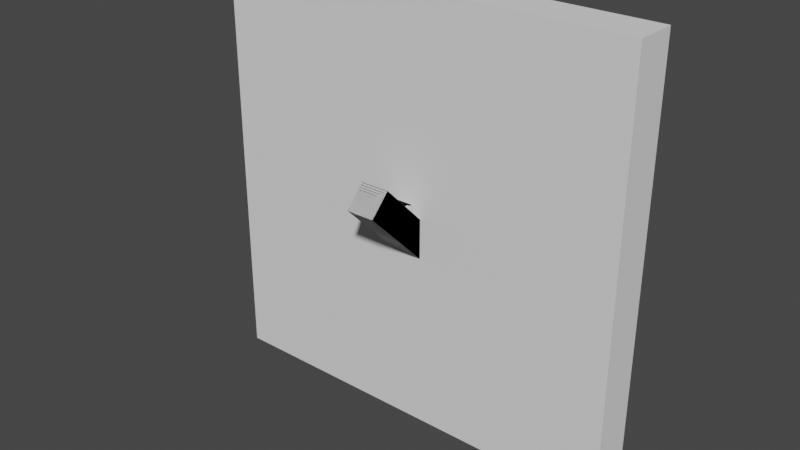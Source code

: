 # Source: hook.blend  (saved by Blender 3.4.6; exported with 4.5.12 LTS)
import bpy
from mathutils import Matrix  # noqa: F401  (used for matrix-valued properties, if any)

bpy.ops.wm.read_factory_settings(use_empty=True)
scene = bpy.context.scene
scene.name = 'Scene'

# ---- world
world_world = bpy.data.worlds.new('World'); scene.world = world_world
world_world.use_nodes = True; world_world.node_tree.nodes.clear()
_N = world_world.node_tree.nodes; _L = world_world.node_tree.links
n0 = _N.new('ShaderNodeOutputWorld'); n0.name = 'World Output'; n0.location = (300, 300)
n1 = _N.new('ShaderNodeBackground'); n1.name = 'Background'; n1.location = (10, 300)
n1.inputs[0].default_value = (0.05088, 0.05088, 0.05088, 1.0)
_L.new(n1.outputs[0], n0.inputs[0])
n0.is_active_output = True
world_world.color = (0.05088, 0.05088, 0.05088)
world_world.use_sun_shadow = False
world_world.sun_shadow_jitter_overblur = 0.0

# ---- meshes
me_cube = bpy.data.meshes.new('Cube')
me_cube.from_pydata([(-0.5, -0.5, -0.5), (-0.5, -0.5, 0.5), (-0.5, 0.5, -0.5), (-0.5, 0.5, 0.5), (0.5, -0.5, -0.5), (0.5, -0.5, 0.5), (0.5, 0.5, -0.5), (0.5, 0.5, 0.5)], [], [(0, 1, 3, 2), (2, 3, 7, 6), (6, 7, 5, 4), (4, 5, 1, 0), (2, 6, 4, 0), (7, 3, 1, 5)])
_uv = me_cube.uv_layers.new(name='UVMap')
_uv.uv.foreach_set('vector', [0.375, 0.0, 0.625, 0.0, 0.625, 0.25, 0.375, 0.25, 0.375, 0.25, 0.625, 0.25, 0.625, 0.5, 0.375, 0.5, 0.375, 0.5, 0.625, 0.5, 0.625, 0.75, 0.375, 0.75, 0.375, 0.75, 0.625, 0.75, 0.625, 1.0, 0.375, 1.0, 0.125, 0.5, 0.375, 0.5, 0.375, 0.75, 0.125, 0.75, 0.625, 0.5, 0.875, 0.5, 0.875, 0.75, 0.625, 0.75])
me_cube.update()
me_cube_001 = bpy.data.meshes.new('Cube.001')
me_cube_001.from_pydata([(-0.01, -0.01, -0.01), (-0.01, -0.01, 0.01), (-0.01, 0.01, -0.01), (-0.01, 0.01, 0.01), (0.01, -0.01, -0.01), (0.01, -0.01, 0.01), (0.01, 0.01, -0.01), (0.01, 0.01, 0.01)], [], [(0, 1, 3, 2), (2, 3, 7, 6), (6, 7, 5, 4), (4, 5, 1, 0), (2, 6, 4, 0), (7, 3, 1, 5)])
_uv = me_cube_001.uv_layers.new(name='UVMap')
_uv.uv.foreach_set('vector', [0.375, 0.0, 0.625, 0.0, 0.625, 0.25, 0.375, 0.25, 0.375, 0.25, 0.625, 0.25, 0.625, 0.5, 0.375, 0.5, 0.375, 0.5, 0.625, 0.5, 0.625, 0.75, 0.375, 0.75, 0.375, 0.75, 0.625, 0.75, 0.625, 1.0, 0.375, 1.0, 0.125, 0.5, 0.375, 0.5, 0.375, 0.75, 0.125, 0.75, 0.625, 0.5, 0.875, 0.5, 0.875, 0.75, 0.625, 0.75])
me_cube_001.update()
me_cube_002 = bpy.data.meshes.new('Cube.002')
me_cube_002.from_pydata([(-0.01, -0.01, -0.01), (-0.01, -0.01, 0.01), (-0.01, 0.01, -0.01), (-0.01, 0.01, 0.01), (0.01, -0.01, -0.01), (0.01, -0.01, 0.01), (0.01, 0.01, -0.01), (0.01, 0.01, 0.01)], [], [(0, 1, 3, 2), (2, 3, 7, 6), (6, 7, 5, 4), (4, 5, 1, 0), (2, 6, 4, 0), (7, 3, 1, 5)])
_uv = me_cube_002.uv_layers.new(name='UVMap')
_uv.uv.foreach_set('vector', [0.375, 0.0, 0.625, 0.0, 0.625, 0.25, 0.375, 0.25, 0.375, 0.25, 0.625, 0.25, 0.625, 0.5, 0.375, 0.5, 0.375, 0.5, 0.625, 0.5, 0.625, 0.75, 0.375, 0.75, 0.375, 0.75, 0.625, 0.75, 0.625, 1.0, 0.375, 1.0, 0.125, 0.5, 0.375, 0.5, 0.375, 0.75, 0.125, 0.75, 0.625, 0.5, 0.875, 0.5, 0.875, 0.75, 0.625, 0.75])
me_cube_002.update()
me_cube_003 = bpy.data.meshes.new('Cube.003')
me_cube_003.from_pydata([(-0.01, -0.01, -0.01), (-0.01, -0.01, 0.01), (-0.01, 0.01, -0.01), (-0.01, 0.01, 0.01), (0.01, -0.01, -0.01), (0.01, -0.01, 0.01), (0.01, 0.01, -0.01), (0.01, 0.01, 0.01)], [], [(0, 1, 3, 2), (2, 3, 7, 6), (6, 7, 5, 4), (4, 5, 1, 0), (2, 6, 4, 0), (7, 3, 1, 5)])
_uv = me_cube_003.uv_layers.new(name='UVMap')
_uv.uv.foreach_set('vector', [0.375, 0.0, 0.625, 0.0, 0.625, 0.25, 0.375, 0.25, 0.375, 0.25, 0.625, 0.25, 0.625, 0.5, 0.375, 0.5, 0.375, 0.5, 0.625, 0.5, 0.625, 0.75, 0.375, 0.75, 0.375, 0.75, 0.625, 0.75, 0.625, 1.0, 0.375, 1.0, 0.125, 0.5, 0.375, 0.5, 0.375, 0.75, 0.125, 0.75, 0.625, 0.5, 0.875, 0.5, 0.875, 0.75, 0.625, 0.75])
me_cube_003.update()
me_cube_004 = bpy.data.meshes.new('Cube.004')
me_cube_004.from_pydata([(-0.01, -0.01, -0.01), (-0.01, -0.01, 0.01), (-0.01, 0.01, -0.01), (-0.01, 0.01, 0.01), (0.01, -0.01, -0.01), (0.01, -0.01, 0.01), (0.01, 0.01, -0.01), (0.01, 0.01, 0.01)], [], [(0, 1, 3, 2), (2, 3, 7, 6), (6, 7, 5, 4), (4, 5, 1, 0), (2, 6, 4, 0), (7, 3, 1, 5)])
_uv = me_cube_004.uv_layers.new(name='UVMap')
_uv.uv.foreach_set('vector', [0.375, 0.0, 0.625, 0.0, 0.625, 0.25, 0.375, 0.25, 0.375, 0.25, 0.625, 0.25, 0.625, 0.5, 0.375, 0.5, 0.375, 0.5, 0.625, 0.5, 0.625, 0.75, 0.375, 0.75, 0.375, 0.75, 0.625, 0.75, 0.625, 1.0, 0.375, 1.0, 0.125, 0.5, 0.375, 0.5, 0.375, 0.75, 0.125, 0.75, 0.625, 0.5, 0.875, 0.5, 0.875, 0.75, 0.625, 0.75])
me_cube_004.update()
me_cube_005 = bpy.data.meshes.new('Cube.005')
me_cube_005.from_pydata([(-0.01, -0.01, -0.01), (-0.01, -0.01, 0.01), (-0.01, 0.009929, -0.01002), (-0.01, 0.01, 0.01), (0.01, -0.01, -0.01), (0.01, -0.01, 0.01), (0.01, 0.009929, -0.01002), (0.01, 0.01, 0.01)], [], [(0, 1, 3, 2), (2, 3, 7, 6), (6, 7, 5, 4), (4, 5, 1, 0), (2, 6, 4, 0), (7, 3, 1, 5)])
_uv = me_cube_005.uv_layers.new(name='UVMap')
_uv.uv.foreach_set('vector', [0.375, 0.0, 0.625, 0.0, 0.625, 0.25, 0.375, 0.25, 0.375, 0.25, 0.625, 0.25, 0.625, 0.5, 0.375, 0.5, 0.375, 0.5, 0.625, 0.5, 0.625, 0.75, 0.375, 0.75, 0.375, 0.75, 0.625, 0.75, 0.625, 1.0, 0.375, 1.0, 0.125, 0.5, 0.375, 0.5, 0.375, 0.75, 0.125, 0.75, 0.625, 0.5, 0.875, 0.5, 0.875, 0.75, 0.625, 0.75])
me_cube_005.update()
me_cylinder = bpy.data.meshes.new('Cylinder')
me_cylinder.from_pydata([(0.0, 0.006, -0.002), (0.0, 0.006, 0.002), (0.001171, 0.005885, -0.002), (0.001171, 0.005885, 0.002), (0.002296, 0.005543, -0.002), (0.002296, 0.005543, 0.002), (0.003333, 0.004989, -0.002), (0.003333, 0.004989, 0.002), (0.004243, 0.004243, -0.002), (0.004243, 0.004243, 0.002), (0.004989, 0.003333, -0.002), (0.004989, 0.003333, 0.002), (0.005543, 0.002296, -0.002), (0.005543, 0.002296, 0.002), (0.005885, 0.001171, -0.002), (0.005885, 0.001171, 0.002), (0.006, 0.0, -0.002), (0.006, 0.0, 0.002), (0.005885, -0.001171, -0.002), (0.005885, -0.001171, 0.002), (0.005543, -0.002296, -0.002), (0.005543, -0.002296, 0.002), (0.004989, -0.003333, -0.002), (0.004989, -0.003333, 0.002), (0.004243, -0.004243, -0.002), (0.004243, -0.004243, 0.002), (0.003333, -0.004989, -0.002), (0.003333, -0.004989, 0.002), (0.002296, -0.005543, -0.002), (0.002296, -0.005543, 0.002), (0.001171, -0.005885, -0.002), (0.001171, -0.005885, 0.002), (0.0, -0.006, -0.002), (0.0, -0.006, 0.002), (-0.001171, -0.005885, -0.002), (-0.001171, -0.005885, 0.002), (-0.002296, -0.005543, -0.002), (-0.002296, -0.005543, 0.002), (-0.003333, -0.004989, -0.002), (-0.003333, -0.004989, 0.002), (-0.004243, -0.004243, -0.002), (-0.004243, -0.004243, 0.002), (-0.004989, -0.003333, -0.002), (-0.004989, -0.003333, 0.002), (-0.005543, -0.002296, -0.002), (-0.005543, -0.002296, 0.002), (-0.005885, -0.001171, -0.002), (-0.005885, -0.001171, 0.002), (-0.006, 0.0, -0.002), (-0.006, 0.0, 0.002), (-0.005885, 0.001171, -0.002), (-0.005885, 0.001171, 0.002), (-0.005543, 0.002296, -0.002), (-0.005543, 0.002296, 0.002), (-0.004989, 0.003333, -0.002), (-0.004989, 0.003333, 0.002), (-0.004243, 0.004243, -0.002), (-0.004243, 0.004243, 0.002), (-0.003333, 0.004989, -0.002), (-0.003333, 0.004989, 0.002), (-0.002296, 0.005543, -0.002), (-0.002296, 0.005543, 0.002), (-0.001171, 0.005885, -0.002), (-0.001171, 0.005885, 0.002)], [], [(0, 1, 3, 2), (2, 3, 5, 4), (4, 5, 7, 6), (6, 7, 9, 8), (8, 9, 11, 10), (10, 11, 13, 12), (12, 13, 15, 14), (14, 15, 17, 16), (16, 17, 19, 18), (18, 19, 21, 20), (20, 21, 23, 22), (22, 23, 25, 24), (24, 25, 27, 26), (26, 27, 29, 28), (28, 29, 31, 30), (30, 31, 33, 32), (32, 33, 35, 34), (34, 35, 37, 36), (36, 37, 39, 38), (38, 39, 41, 40), (40, 41, 43, 42), (42, 43, 45, 44), (44, 45, 47, 46), (46, 47, 49, 48), (48, 49, 51, 50), (50, 51, 53, 52), (52, 53, 55, 54), (54, 55, 57, 56), (56, 57, 59, 58), (58, 59, 61, 60), (3, 1, 63, 61, 59, 57, 55, 53, 51, 49, 47, 45, 43, 41, 39, 37, 35, 33, 31, 29, 27, 25, 23, 21, 19, 17, 15, 13, 11, 9, 7, 5), (60, 61, 63, 62), (62, 63, 1, 0), (0, 2, 4, 6, 8, 10, 12, 14, 16, 18, 20, 22, 24, 26, 28, 30, 32, 34, 36, 38, 40, 42, 44, 46, 48, 50, 52, 54, 56, 58, 60, 62)])
_uv = me_cylinder.uv_layers.new(name='UVMap')
_uv.uv.foreach_set('vector', [1.0, 0.5, 1.0, 1.0, 0.9688, 1.0, 0.9688, 0.5, 0.9688, 0.5, 0.9688, 1.0, 0.9375, 1.0, 0.9375, 0.5, 0.9375, 0.5, 0.9375, 1.0, 0.9062, 1.0, 0.9062, 0.5, 0.9062, 0.5, 0.9062, 1.0, 0.875, 1.0, 0.875, 0.5, 0.875, 0.5, 0.875, 1.0, 0.8438, 1.0, 0.8438, 0.5, 0.8438, 0.5, 0.8438, 1.0, 0.8125, 1.0, 0.8125, 0.5, 0.8125, 0.5, 0.8125, 1.0, 0.7812, 1.0, 0.7812, 0.5, 0.7812, 0.5, 0.7812, 1.0, 0.75, 1.0, 0.75, 0.5, 0.75, 0.5, 0.75, 1.0, 0.7188, 1.0, 0.7188, 0.5, 0.7188, 0.5, 0.7188, 1.0, 0.6875, 1.0, 0.6875, 0.5, 0.6875, 0.5, 0.6875, 1.0, 0.6562, 1.0, 0.6562, 0.5, 0.6562, 0.5, 0.6562, 1.0, 0.625, 1.0, 0.625, 0.5, 0.625, 0.5, 0.625, 1.0, 0.5938, 1.0, 0.5938, 0.5, 0.5938, 0.5, 0.5938, 1.0, 0.5625, 1.0, 0.5625, 0.5, 0.5625, 0.5, 0.5625, 1.0, 0.5312, 1.0, 0.5312, 0.5, 0.5312, 0.5, 0.5312, 1.0, 0.5, 1.0, 0.5, 0.5, 0.5, 0.5, 0.5, 1.0, 0.4688, 1.0, 0.4688, 0.5, 0.4688, 0.5, 0.4688, 1.0, 0.4375, 1.0, 0.4375, 0.5, 0.4375, 0.5, 0.4375, 1.0, 0.4062, 1.0, 0.4062, 0.5, 0.4062, 0.5, 0.4062, 1.0, 0.375, 1.0, 0.375, 0.5, 0.375, 0.5, 0.375, 1.0, 0.3438, 1.0, 0.3438, 0.5, 0.3438, 0.5, 0.3438, 1.0, 0.3125, 1.0, 0.3125, 0.5, 0.3125, 0.5, 0.3125, 1.0, 0.2812, 1.0, 0.2812, 0.5, 0.2812, 0.5, 0.2812, 1.0, 0.25, 1.0, 0.25, 0.5, 0.25, 0.5, 0.25, 1.0, 0.2188, 1.0, 0.2188, 0.5, 0.2188, 0.5, 0.2188, 1.0, 0.1875, 1.0, 0.1875, 0.5, 0.1875, 0.5, 0.1875, 1.0, 0.1562, 1.0, 0.1562, 0.5, 0.1562, 0.5, 0.1562, 1.0, 0.125, 1.0, 0.125, 0.5, 0.125, 0.5, 0.125, 1.0, 0.09375, 1.0, 0.09375, 0.5, 0.09375, 0.5, 0.09375, 1.0, 0.0625, 1.0, 0.0625, 0.5, 0.2968, 0.4854, 0.25, 0.49, 0.2032, 0.4854, 0.1582, 0.4717, 0.1167, 0.4496, 0.08029, 0.4197, 0.05045, 0.3833, 0.02827, 0.3418, 0.01461, 0.2968, 0.01, 0.25, 0.01461, 0.2032, 0.02827, 0.1582, 0.05045, 0.1167, 0.08029, 0.08029, 0.1167, 0.05045, 0.1582, 0.02827, 0.2032, 0.01461, 0.25, 0.01, 0.2968, 0.01461, 0.3418, 0.02827, 0.3833, 0.05045, 0.4197, 0.08029, 0.4496, 0.1167, 0.4717, 0.1582, 0.4854, 0.2032, 0.49, 0.25, 0.4854, 0.2968, 0.4717, 0.3418, 0.4496, 0.3833, 0.4197, 0.4197, 0.3833, 0.4496, 0.3418, 0.4717, 0.0625, 0.5, 0.0625, 1.0, 0.03125, 1.0, 0.03125, 0.5, 0.03125, 0.5, 0.03125, 1.0, 0.0, 1.0, 0.0, 0.5, 0.75, 0.49, 0.7968, 0.4854, 0.8418, 0.4717, 0.8833, 0.4496, 0.9197, 0.4197, 0.9496, 0.3833, 0.9717, 0.3418, 0.9854, 0.2968, 0.99, 0.25, 0.9854, 0.2032, 0.9717, 0.1582, 0.9496, 0.1167, 0.9197, 0.08029, 0.8833, 0.05045, 0.8418, 0.02827, 0.7968, 0.01461, 0.75, 0.01, 0.7032, 0.01461, 0.6582, 0.02827, 0.6167, 0.05045, 0.5803, 0.08029, 0.5504, 0.1167, 0.5283, 0.1582, 0.5146, 0.2032, 0.51, 0.25, 0.5146, 0.2968, 0.5283, 0.3418, 0.5504, 0.3833, 0.5803, 0.4197, 0.6167, 0.4496, 0.6582, 0.4717, 0.7032, 0.4854])
me_cylinder.update()
me_cylinder_001 = bpy.data.meshes.new('Cylinder.001')
me_cylinder_001.from_pydata([(0.0, 0.006, -0.002), (0.0, 0.006, 0.002), (0.001171, 0.005885, -0.002), (0.001171, 0.005885, 0.002), (0.002296, 0.005543, -0.002), (0.002296, 0.005543, 0.002), (0.003333, 0.004989, -0.002), (0.003333, 0.004989, 0.002), (0.004243, 0.004243, -0.002), (0.004243, 0.004243, 0.002), (0.004989, 0.003333, -0.002), (0.004989, 0.003333, 0.002), (0.005543, 0.002296, -0.002), (0.005543, 0.002296, 0.002), (0.005885, 0.001171, -0.002), (0.005885, 0.001171, 0.002), (0.006, 0.0, -0.002), (0.006, 0.0, 0.002), (0.005885, -0.001171, -0.002), (0.005885, -0.001171, 0.002), (0.005543, -0.002296, -0.002), (0.005543, -0.002296, 0.002), (0.004989, -0.003333, -0.002), (0.004989, -0.003333, 0.002), (0.004243, -0.004243, -0.002), (0.004243, -0.004243, 0.002), (0.003333, -0.004989, -0.002), (0.003333, -0.004989, 0.002), (0.002296, -0.005543, -0.002), (0.002296, -0.005543, 0.002), (0.001171, -0.005885, -0.002), (0.001171, -0.005885, 0.002), (0.0, -0.006, -0.002), (0.0, -0.006, 0.002), (-0.001171, -0.005885, -0.002), (-0.001171, -0.005885, 0.002), (-0.002296, -0.005543, -0.002), (-0.002296, -0.005543, 0.002), (-0.003333, -0.004989, -0.002), (-0.003333, -0.004989, 0.002), (-0.004243, -0.004243, -0.002), (-0.004243, -0.004243, 0.002), (-0.004989, -0.003333, -0.002), (-0.004989, -0.003333, 0.002), (-0.005543, -0.002296, -0.002), (-0.005543, -0.002296, 0.002), (-0.005885, -0.001171, -0.002), (-0.005885, -0.001171, 0.002), (-0.006, 0.0, -0.002), (-0.006, 0.0, 0.002), (-0.005885, 0.001171, -0.002), (-0.005885, 0.001171, 0.002), (-0.005543, 0.002296, -0.002), (-0.005543, 0.002296, 0.002), (-0.004989, 0.003333, -0.002), (-0.004989, 0.003333, 0.002), (-0.004243, 0.004243, -0.002), (-0.004243, 0.004243, 0.002), (-0.003333, 0.004989, -0.002), (-0.003333, 0.004989, 0.002), (-0.002296, 0.005543, -0.002), (-0.002296, 0.005543, 0.002), (-0.001171, 0.005885, -0.002), (-0.001171, 0.005885, 0.002)], [], [(0, 1, 3, 2), (2, 3, 5, 4), (4, 5, 7, 6), (6, 7, 9, 8), (8, 9, 11, 10), (10, 11, 13, 12), (12, 13, 15, 14), (14, 15, 17, 16), (16, 17, 19, 18), (18, 19, 21, 20), (20, 21, 23, 22), (22, 23, 25, 24), (24, 25, 27, 26), (26, 27, 29, 28), (28, 29, 31, 30), (30, 31, 33, 32), (32, 33, 35, 34), (34, 35, 37, 36), (36, 37, 39, 38), (38, 39, 41, 40), (40, 41, 43, 42), (42, 43, 45, 44), (44, 45, 47, 46), (46, 47, 49, 48), (48, 49, 51, 50), (50, 51, 53, 52), (52, 53, 55, 54), (54, 55, 57, 56), (56, 57, 59, 58), (58, 59, 61, 60), (3, 1, 63, 61, 59, 57, 55, 53, 51, 49, 47, 45, 43, 41, 39, 37, 35, 33, 31, 29, 27, 25, 23, 21, 19, 17, 15, 13, 11, 9, 7, 5), (60, 61, 63, 62), (62, 63, 1, 0), (0, 2, 4, 6, 8, 10, 12, 14, 16, 18, 20, 22, 24, 26, 28, 30, 32, 34, 36, 38, 40, 42, 44, 46, 48, 50, 52, 54, 56, 58, 60, 62)])
_uv = me_cylinder_001.uv_layers.new(name='UVMap')
_uv.uv.foreach_set('vector', [1.0, 0.5, 1.0, 1.0, 0.9688, 1.0, 0.9688, 0.5, 0.9688, 0.5, 0.9688, 1.0, 0.9375, 1.0, 0.9375, 0.5, 0.9375, 0.5, 0.9375, 1.0, 0.9062, 1.0, 0.9062, 0.5, 0.9062, 0.5, 0.9062, 1.0, 0.875, 1.0, 0.875, 0.5, 0.875, 0.5, 0.875, 1.0, 0.8438, 1.0, 0.8438, 0.5, 0.8438, 0.5, 0.8438, 1.0, 0.8125, 1.0, 0.8125, 0.5, 0.8125, 0.5, 0.8125, 1.0, 0.7812, 1.0, 0.7812, 0.5, 0.7812, 0.5, 0.7812, 1.0, 0.75, 1.0, 0.75, 0.5, 0.75, 0.5, 0.75, 1.0, 0.7188, 1.0, 0.7188, 0.5, 0.7188, 0.5, 0.7188, 1.0, 0.6875, 1.0, 0.6875, 0.5, 0.6875, 0.5, 0.6875, 1.0, 0.6562, 1.0, 0.6562, 0.5, 0.6562, 0.5, 0.6562, 1.0, 0.625, 1.0, 0.625, 0.5, 0.625, 0.5, 0.625, 1.0, 0.5938, 1.0, 0.5938, 0.5, 0.5938, 0.5, 0.5938, 1.0, 0.5625, 1.0, 0.5625, 0.5, 0.5625, 0.5, 0.5625, 1.0, 0.5312, 1.0, 0.5312, 0.5, 0.5312, 0.5, 0.5312, 1.0, 0.5, 1.0, 0.5, 0.5, 0.5, 0.5, 0.5, 1.0, 0.4688, 1.0, 0.4688, 0.5, 0.4688, 0.5, 0.4688, 1.0, 0.4375, 1.0, 0.4375, 0.5, 0.4375, 0.5, 0.4375, 1.0, 0.4062, 1.0, 0.4062, 0.5, 0.4062, 0.5, 0.4062, 1.0, 0.375, 1.0, 0.375, 0.5, 0.375, 0.5, 0.375, 1.0, 0.3438, 1.0, 0.3438, 0.5, 0.3438, 0.5, 0.3438, 1.0, 0.3125, 1.0, 0.3125, 0.5, 0.3125, 0.5, 0.3125, 1.0, 0.2812, 1.0, 0.2812, 0.5, 0.2812, 0.5, 0.2812, 1.0, 0.25, 1.0, 0.25, 0.5, 0.25, 0.5, 0.25, 1.0, 0.2188, 1.0, 0.2188, 0.5, 0.2188, 0.5, 0.2188, 1.0, 0.1875, 1.0, 0.1875, 0.5, 0.1875, 0.5, 0.1875, 1.0, 0.1562, 1.0, 0.1562, 0.5, 0.1562, 0.5, 0.1562, 1.0, 0.125, 1.0, 0.125, 0.5, 0.125, 0.5, 0.125, 1.0, 0.09375, 1.0, 0.09375, 0.5, 0.09375, 0.5, 0.09375, 1.0, 0.0625, 1.0, 0.0625, 0.5, 0.2968, 0.4854, 0.25, 0.49, 0.2032, 0.4854, 0.1582, 0.4717, 0.1167, 0.4496, 0.08029, 0.4197, 0.05045, 0.3833, 0.02827, 0.3418, 0.01461, 0.2968, 0.01, 0.25, 0.01461, 0.2032, 0.02827, 0.1582, 0.05045, 0.1167, 0.08029, 0.08029, 0.1167, 0.05045, 0.1582, 0.02827, 0.2032, 0.01461, 0.25, 0.01, 0.2968, 0.01461, 0.3418, 0.02827, 0.3833, 0.05045, 0.4197, 0.08029, 0.4496, 0.1167, 0.4717, 0.1582, 0.4854, 0.2032, 0.49, 0.25, 0.4854, 0.2968, 0.4717, 0.3418, 0.4496, 0.3833, 0.4197, 0.4197, 0.3833, 0.4496, 0.3418, 0.4717, 0.0625, 0.5, 0.0625, 1.0, 0.03125, 1.0, 0.03125, 0.5, 0.03125, 0.5, 0.03125, 1.0, 0.0, 1.0, 0.0, 0.5, 0.75, 0.49, 0.7968, 0.4854, 0.8418, 0.4717, 0.8833, 0.4496, 0.9197, 0.4197, 0.9496, 0.3833, 0.9717, 0.3418, 0.9854, 0.2968, 0.99, 0.25, 0.9854, 0.2032, 0.9717, 0.1582, 0.9496, 0.1167, 0.9197, 0.08029, 0.8833, 0.05045, 0.8418, 0.02827, 0.7968, 0.01461, 0.75, 0.01, 0.7032, 0.01461, 0.6582, 0.02827, 0.6167, 0.05045, 0.5803, 0.08029, 0.5504, 0.1167, 0.5283, 0.1582, 0.5146, 0.2032, 0.51, 0.25, 0.5146, 0.2968, 0.5283, 0.3418, 0.5504, 0.3833, 0.5803, 0.4197, 0.6167, 0.4496, 0.6582, 0.4717, 0.7032, 0.4854])
me_cylinder_001.update()
me_cube_007 = bpy.data.meshes.new('Cube.007')
me_cube_007.from_pydata([(-0.01, -0.01, -0.01), (-0.01, -0.01, 0.01), (-0.01, 0.01, -0.01), (-0.01, 0.01, 0.01), (0.01, -0.01, -0.01), (0.01, -0.01, 0.01), (0.01, 0.01, -0.01), (0.01, 0.01, 0.01)], [], [(0, 1, 3, 2), (2, 3, 7, 6), (6, 7, 5, 4), (4, 5, 1, 0), (2, 6, 4, 0), (7, 3, 1, 5)])
_uv = me_cube_007.uv_layers.new(name='UVMap')
_uv.uv.foreach_set('vector', [0.375, 0.0, 0.625, 0.0, 0.625, 0.25, 0.375, 0.25, 0.375, 0.25, 0.625, 0.25, 0.625, 0.5, 0.375, 0.5, 0.375, 0.5, 0.625, 0.5, 0.625, 0.75, 0.375, 0.75, 0.375, 0.75, 0.625, 0.75, 0.625, 1.0, 0.375, 1.0, 0.125, 0.5, 0.375, 0.5, 0.375, 0.75, 0.125, 0.75, 0.625, 0.5, 0.875, 0.5, 0.875, 0.75, 0.625, 0.75])
me_cube_007.update()
me_cube_006 = bpy.data.meshes.new('Cube.006')
me_cube_006.from_pydata([(-0.01, -0.01, -0.01), (-0.01, -0.01, 0.01), (-0.01, 0.01, -0.01), (-0.01, 0.01, 0.01), (0.01, -0.01, -0.01), (0.01, -0.01, 0.01), (0.01, 0.01, -0.01), (0.01, 0.01, 0.01)], [], [(0, 1, 3, 2), (2, 3, 7, 6), (6, 7, 5, 4), (4, 5, 1, 0), (2, 6, 4, 0), (7, 3, 1, 5)])
_uv = me_cube_006.uv_layers.new(name='UVMap')
_uv.uv.foreach_set('vector', [0.375, 0.0, 0.625, 0.0, 0.625, 0.25, 0.375, 0.25, 0.375, 0.25, 0.625, 0.25, 0.625, 0.5, 0.375, 0.5, 0.375, 0.5, 0.625, 0.5, 0.625, 0.75, 0.375, 0.75, 0.375, 0.75, 0.625, 0.75, 0.625, 1.0, 0.375, 1.0, 0.125, 0.5, 0.375, 0.5, 0.375, 0.75, 0.125, 0.75, 0.625, 0.5, 0.875, 0.5, 0.875, 0.75, 0.625, 0.75])
me_cube_006.update()
me_cube_008 = bpy.data.meshes.new('Cube.008')
me_cube_008.from_pydata([(-0.01, -0.01, -0.01), (-0.01, -0.01, 0.01), (-0.01, 0.01, -0.01), (-0.01, 0.01, 0.01), (0.01, -0.01, -0.01), (0.01, -0.01, 0.01), (0.01, 0.01, -0.01), (0.01, 0.01, 0.01)], [], [(0, 1, 3, 2), (2, 3, 7, 6), (6, 7, 5, 4), (4, 5, 1, 0), (2, 6, 4, 0), (7, 3, 1, 5)])
_uv = me_cube_008.uv_layers.new(name='UVMap')
_uv.uv.foreach_set('vector', [0.375, 0.0, 0.625, 0.0, 0.625, 0.25, 0.375, 0.25, 0.375, 0.25, 0.625, 0.25, 0.625, 0.5, 0.375, 0.5, 0.375, 0.5, 0.625, 0.5, 0.625, 0.75, 0.375, 0.75, 0.375, 0.75, 0.625, 0.75, 0.625, 1.0, 0.375, 1.0, 0.125, 0.5, 0.375, 0.5, 0.375, 0.75, 0.125, 0.75, 0.625, 0.5, 0.875, 0.5, 0.875, 0.75, 0.625, 0.75])
me_cube_008.update()

# ---- objects
ob_wall = bpy.data.objects.new('Wall', me_cube)
ob_bar_1 = bpy.data.objects.new('Bar.1', me_cube_001)
ob_base = bpy.data.objects.new('Base', me_cube_002)
ob_hole_1 = bpy.data.objects.new('Hole-1', me_cube_003)
ob_hole_2 = bpy.data.objects.new('Hole-2', me_cube_004)
ob_bar = bpy.data.objects.new('Bar', me_cube_005)
ob_cylinder = bpy.data.objects.new('Cylinder', me_cylinder)
ob_cylinder_001 = bpy.data.objects.new('Cylinder.001', me_cylinder_001)
ob_base_001 = bpy.data.objects.new('Base.001', me_cube_007)
ob_hole_1_001 = bpy.data.objects.new('Hole-1.001', me_cube_006)
ob_hole_2_001 = bpy.data.objects.new('Hole-2.001', me_cube_008)

# ---- transforms, parenting, visibility, modifiers, constraints
ob_wall.location = (0.0, 0.01499, 0.0)
ob_wall.scale = (0.3, 0.03, 0.3)
ob_wall.display_type = 'WIRE'
ob_bar_1.location = (0.0, -0.01, 0.0)
ob_bar_1.rotation_euler = (0.7854, -0.0, 0.0)
ob_bar_1.scale = (1.0, 1.0, 4.0)
ob_bar_1.display_type = 'WIRE'
ob_base.location = (0.0, -0.005, -0.005)
ob_base.scale = (1.0, 0.5, 2.0)
_m = ob_base.modifiers.new('Boolean', 'BOOLEAN')
_m.object = ob_hole_1
_m = ob_base.modifiers.new('Boolean.001', 'BOOLEAN')
_m.object = ob_hole_2
_m = ob_base.modifiers.new('Boolean.002', 'BOOLEAN')
_m.object = ob_bar_1
_m.operation = 'INTERSECT'
_m = ob_base.modifiers.new('Boolean.003', 'BOOLEAN')
_m.object = ob_cylinder
_m = ob_base.modifiers.new('Boolean.004', 'BOOLEAN')
_m.object = ob_cylinder_001
ob_hole_1.location = (0.0, -0.008001, 0.005)
ob_hole_1.scale = (0.65, 0.2, 1.1)
ob_hole_1.display_type = 'WIRE'
ob_hole_2.location = (0.0, -0.007, 0.005)
ob_hole_2.scale = (0.85, 0.15, 1.1)
ob_hole_2.display_type = 'WIRE'
ob_bar.location = (0.0, -0.01, 0.0)
ob_bar.rotation_euler = (0.7854, -0.0, 0.0)
ob_bar.scale = (1.0, 1.0, 4.0)
_m = ob_bar.modifiers.new('Boolean', 'BOOLEAN')
_m.object = ob_wall
_m = ob_bar.modifiers.new('Boolean.001', 'BOOLEAN')
_m.object = ob_base_001
ob_cylinder.location = (0.0, -0.004, 0.0)
ob_cylinder.rotation_euler = (1.571, -0.0, 0.0)
ob_cylinder.display_type = 'WIRE'
ob_cylinder_001.location = (0.0, -0.004, 0.0)
ob_cylinder_001.rotation_euler = (1.571, -0.0, 0.0)
ob_cylinder_001.scale = (0.2917, 0.2917, 2.5)
ob_cylinder_001.display_type = 'WIRE'
ob_base_001.location = (0.0, -0.005, -0.005)
ob_base_001.scale = (1.0, 0.5, 2.0)
ob_base_001.display_type = 'WIRE'
_m = ob_base_001.modifiers.new('Boolean', 'BOOLEAN')
_m.object = ob_hole_1_001
_m = ob_base_001.modifiers.new('Boolean.001', 'BOOLEAN')
_m.object = ob_hole_2_001
_m = ob_base_001.modifiers.new('Boolean.002', 'BOOLEAN')
_m.object = ob_bar_1
_m.operation = 'INTERSECT'
ob_hole_1_001.location = (0.0, -0.008001, 0.005)
ob_hole_1_001.scale = (0.61, 0.21, 1.1)
ob_hole_1_001.display_type = 'WIRE'
ob_hole_2_001.location = (0.0, -0.007, 0.005)
ob_hole_2_001.scale = (0.81, 0.11, 1.1)
ob_hole_2_001.display_type = 'WIRE'

# ---- collection membership
scene.collection.objects.link(ob_wall)
scene.collection.objects.link(ob_bar_1)
scene.collection.objects.link(ob_base)
scene.collection.objects.link(ob_hole_1)
scene.collection.objects.link(ob_hole_2)
scene.collection.objects.link(ob_bar)
scene.collection.objects.link(ob_cylinder)
scene.collection.objects.link(ob_cylinder_001)
scene.collection.objects.link(ob_base_001)
scene.collection.objects.link(ob_hole_1_001)
scene.collection.objects.link(ob_hole_2_001)

# ---- scene / render settings (as saved in the file)
scene.frame_start = 1; scene.frame_end = 250; scene.frame_set(0)
scene.render.engine = 'BLENDER_EEVEE_NEXT'
scene.cycles.sampling_pattern = 'TABULATED_SOBOL'
scene.cycles.use_light_tree = False
scene.view_settings.view_transform = 'Filmic'
bpy.context.view_layer.update()

# ---- added for rendering (the .blend has no active camera and no usable light): camera, sun
cam_auto = bpy.data.cameras.new('AutoCamera')
cam_auto.lens = 50.0
cam_auto.sensor_width = 36.0
cam_auto.clip_end = 1000.0
ob_auto_camera = bpy.data.objects.new('AutoCamera', cam_auto)
scene.collection.objects.link(ob_auto_camera)
ob_auto_camera.location = (0.398682, -0.486101, 0.318945)
ob_auto_camera.rotation_euler = (1.09748, -7.21219e-08, 0.694738)
scene.camera = ob_auto_camera
light_auto_sun = bpy.data.lights.new('AutoSun', 'SUN')
light_auto_sun.energy = 3.0
light_auto_sun.angle = 0.0523599
ob_auto_sun = bpy.data.objects.new('AutoSun', light_auto_sun)
scene.collection.objects.link(ob_auto_sun)
ob_auto_sun.rotation_euler = (0.872665, 0.174533, 0.523599)
bpy.context.view_layer.update()
